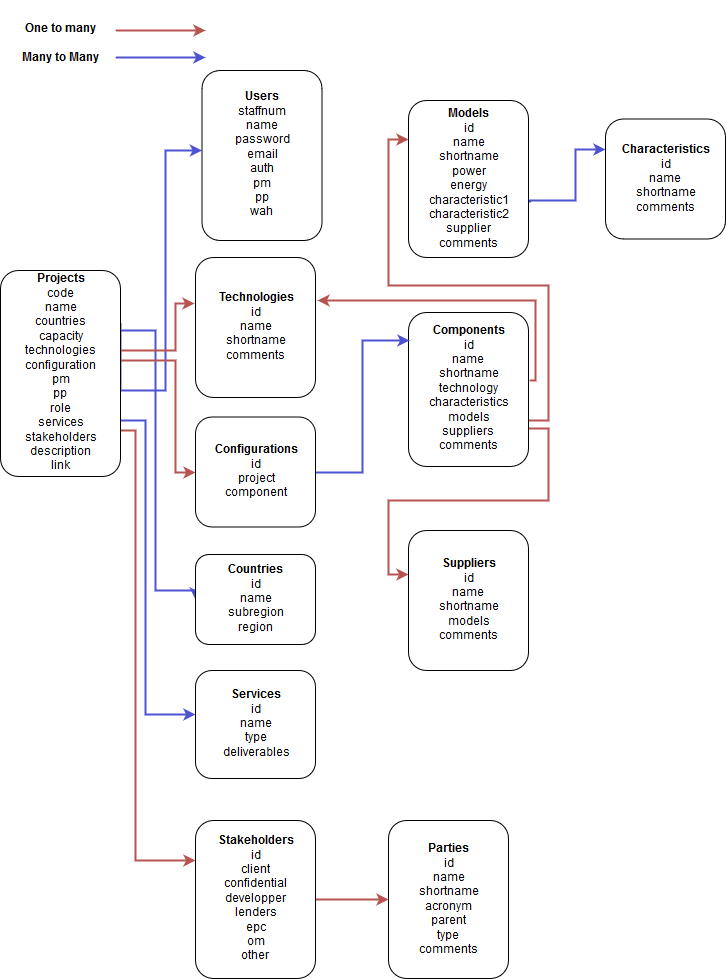

The diagram above was exported from draw.io. Its source (the exported page's mxGraphModel, read from the mxfile embedded in the PNG):
<mxGraphModel dx="1396" dy="738" grid="1" gridSize="10" guides="1" tooltips="1" connect="1" arrows="1" fold="1" page="1" pageScale="1" pageWidth="827" pageHeight="1169" math="0" shadow="0">
  <root>
    <mxCell id="0" />
    <mxCell id="1" parent="0" />
    <mxCell id="xHpu5x6V-htiXNoZu1I9-4" style="edgeStyle=orthogonalEdgeStyle;rounded=0;orthogonalLoop=1;jettySize=auto;html=1;exitX=1;exitY=0.25;exitDx=0;exitDy=0;strokeColor=#4E53D4;strokeWidth=2;" parent="1" source="xHpu5x6V-htiXNoZu1I9-1" target="xHpu5x6V-htiXNoZu1I9-2" edge="1">
      <mxGeometry relative="1" as="geometry">
        <Array as="points">
          <mxPoint x="145" y="420" />
          <mxPoint x="190" y="420" />
          <mxPoint x="190" y="180" />
        </Array>
      </mxGeometry>
    </mxCell>
    <mxCell id="xHpu5x6V-htiXNoZu1I9-95" style="edgeStyle=orthogonalEdgeStyle;rounded=0;orthogonalLoop=1;jettySize=auto;html=1;entryX=0;entryY=0.5;entryDx=0;entryDy=0;strokeColor=#4E53D4;strokeWidth=2;" parent="1" source="xHpu5x6V-htiXNoZu1I9-1" target="xHpu5x6V-htiXNoZu1I9-7" edge="1">
      <mxGeometry relative="1" as="geometry">
        <Array as="points">
          <mxPoint x="180" y="360" />
          <mxPoint x="180" y="620" />
          <mxPoint x="220" y="620" />
        </Array>
      </mxGeometry>
    </mxCell>
    <mxCell id="xHpu5x6V-htiXNoZu1I9-96" style="edgeStyle=orthogonalEdgeStyle;rounded=0;orthogonalLoop=1;jettySize=auto;html=1;entryX=0;entryY=0.407;entryDx=0;entryDy=0;entryPerimeter=0;fillColor=#f8cecc;strokeColor=#4E53D4;strokeWidth=2;" parent="1" source="xHpu5x6V-htiXNoZu1I9-1" target="xHpu5x6V-htiXNoZu1I9-93" edge="1">
      <mxGeometry relative="1" as="geometry">
        <Array as="points">
          <mxPoint x="170" y="450" />
          <mxPoint x="170" y="744" />
        </Array>
      </mxGeometry>
    </mxCell>
    <mxCell id="xHpu5x6V-htiXNoZu1I9-97" style="edgeStyle=orthogonalEdgeStyle;rounded=0;orthogonalLoop=1;jettySize=auto;html=1;entryX=0;entryY=0.25;entryDx=0;entryDy=0;strokeColor=#B85450;strokeWidth=2;" parent="1" source="xHpu5x6V-htiXNoZu1I9-1" target="xHpu5x6V-htiXNoZu1I9-91" edge="1">
      <mxGeometry relative="1" as="geometry">
        <Array as="points">
          <mxPoint x="160" y="460" />
          <mxPoint x="160" y="890" />
        </Array>
      </mxGeometry>
    </mxCell>
    <mxCell id="xHpu5x6V-htiXNoZu1I9-103" style="edgeStyle=orthogonalEdgeStyle;rounded=0;orthogonalLoop=1;jettySize=auto;html=1;entryX=0;entryY=0.5;entryDx=0;entryDy=0;strokeColor=#B85450;strokeWidth=2;" parent="1" edge="1" target="xHpu5x6V-htiXNoZu1I9-102" source="xHpu5x6V-htiXNoZu1I9-1">
      <mxGeometry relative="1" as="geometry">
        <mxPoint x="160" y="390" as="sourcePoint" />
        <mxPoint x="221.6521739130435" y="390" as="targetPoint" />
        <Array as="points">
          <mxPoint x="200" y="390" />
          <mxPoint x="200" y="502" />
        </Array>
      </mxGeometry>
    </mxCell>
    <mxCell id="DueDwESekjJRINiMV9v--5" style="edgeStyle=orthogonalEdgeStyle;rounded=0;orthogonalLoop=1;jettySize=auto;html=1;entryX=-0.008;entryY=0.329;entryDx=0;entryDy=0;entryPerimeter=0;strokeColor=#B85450;strokeWidth=2;" edge="1" parent="1" source="xHpu5x6V-htiXNoZu1I9-1" target="DueDwESekjJRINiMV9v--1">
      <mxGeometry relative="1" as="geometry">
        <Array as="points">
          <mxPoint x="200" y="380" />
          <mxPoint x="200" y="333" />
        </Array>
      </mxGeometry>
    </mxCell>
    <mxCell id="xHpu5x6V-htiXNoZu1I9-1" value="&lt;div&gt;&lt;b&gt;Projects&lt;/b&gt;&lt;/div&gt;&lt;div&gt;code&lt;/div&gt;&lt;div&gt;name&lt;/div&gt;&lt;div&gt;countries&lt;br&gt;&lt;/div&gt;&lt;div&gt;capacity&lt;/div&gt;&lt;div&gt;technologies&lt;br&gt;&lt;/div&gt;&lt;div&gt;configuration&lt;br&gt;&lt;/div&gt;&lt;div&gt;pm&lt;/div&gt;&lt;div&gt;pp&lt;br&gt;&lt;/div&gt;&lt;div&gt;role&lt;/div&gt;&lt;div&gt;services&lt;/div&gt;&lt;div&gt;stakeholders&lt;/div&gt;&lt;div&gt;description&lt;/div&gt;&lt;div&gt;link&lt;br&gt;&lt;/div&gt;" style="rounded=1;whiteSpace=wrap;html=1;" parent="1" vertex="1">
      <mxGeometry x="25" y="300" width="120" height="206" as="geometry" />
    </mxCell>
    <mxCell id="xHpu5x6V-htiXNoZu1I9-2" value="&lt;div&gt;&lt;b&gt;Users&lt;/b&gt;&lt;/div&gt;&lt;div&gt;staffnum&lt;/div&gt;&lt;div&gt;name&lt;/div&gt;&lt;div&gt;password&lt;/div&gt;&lt;div&gt;email&lt;/div&gt;&lt;div&gt;auth&lt;br&gt;&lt;/div&gt;&lt;div&gt;pm&lt;/div&gt;&lt;div&gt;pp&lt;/div&gt;&lt;div&gt;wah&lt;br&gt;&lt;/div&gt;" style="rounded=1;whiteSpace=wrap;html=1;" parent="1" vertex="1">
      <mxGeometry x="226.5" y="100" width="120" height="170" as="geometry" />
    </mxCell>
    <mxCell id="xHpu5x6V-htiXNoZu1I9-7" value="&lt;div&gt;&lt;b&gt;Countries&lt;/b&gt;&lt;/div&gt;&lt;div&gt;id&lt;/div&gt;&lt;div&gt;name&lt;/div&gt;&lt;div&gt;subregion&lt;/div&gt;&lt;div&gt;region&lt;/div&gt;" style="rounded=1;whiteSpace=wrap;html=1;" parent="1" vertex="1">
      <mxGeometry x="220" y="584" width="120" height="90" as="geometry" />
    </mxCell>
    <mxCell id="xHpu5x6V-htiXNoZu1I9-89" style="edgeStyle=orthogonalEdgeStyle;rounded=0;orthogonalLoop=1;jettySize=auto;html=1;exitX=1;exitY=0.75;exitDx=0;exitDy=0;entryX=0;entryY=0.314;entryDx=0;entryDy=0;entryPerimeter=0;strokeColor=#B85450;strokeWidth=2;" parent="1" source="xHpu5x6V-htiXNoZu1I9-21" target="xHpu5x6V-htiXNoZu1I9-23" edge="1">
      <mxGeometry relative="1" as="geometry">
        <Array as="points">
          <mxPoint x="573" y="458" />
          <mxPoint x="573" y="530" />
          <mxPoint x="413" y="530" />
          <mxPoint x="413" y="604" />
        </Array>
      </mxGeometry>
    </mxCell>
    <mxCell id="xHpu5x6V-htiXNoZu1I9-90" style="edgeStyle=orthogonalEdgeStyle;rounded=0;orthogonalLoop=1;jettySize=auto;html=1;entryX=0;entryY=0.25;entryDx=0;entryDy=0;strokeColor=#B85450;strokeWidth=2;" parent="1" source="xHpu5x6V-htiXNoZu1I9-21" target="xHpu5x6V-htiXNoZu1I9-22" edge="1">
      <mxGeometry relative="1" as="geometry">
        <Array as="points">
          <mxPoint x="573" y="450" />
          <mxPoint x="573" y="315" />
          <mxPoint x="413" y="315" />
          <mxPoint x="413" y="169" />
        </Array>
      </mxGeometry>
    </mxCell>
    <mxCell id="DueDwESekjJRINiMV9v--4" style="edgeStyle=orthogonalEdgeStyle;rounded=0;orthogonalLoop=1;jettySize=auto;html=1;strokeColor=#B85450;strokeWidth=2;exitX=1.008;exitY=0.442;exitDx=0;exitDy=0;exitPerimeter=0;" edge="1" parent="1" source="xHpu5x6V-htiXNoZu1I9-21">
      <mxGeometry relative="1" as="geometry">
        <mxPoint x="342" y="330" as="targetPoint" />
        <Array as="points">
          <mxPoint x="560" y="410" />
          <mxPoint x="560" y="330" />
        </Array>
      </mxGeometry>
    </mxCell>
    <mxCell id="DueDwESekjJRINiMV9v--8" style="edgeStyle=orthogonalEdgeStyle;rounded=0;orthogonalLoop=1;jettySize=auto;html=1;entryX=0;entryY=0.25;entryDx=0;entryDy=0;strokeColor=#4E53D4;strokeWidth=2;exitX=1.025;exitY=0.643;exitDx=0;exitDy=0;exitPerimeter=0;" edge="1" parent="1" source="xHpu5x6V-htiXNoZu1I9-22" target="DueDwESekjJRINiMV9v--7">
      <mxGeometry relative="1" as="geometry">
        <Array as="points">
          <mxPoint x="493" y="231" />
          <mxPoint x="493" y="230" />
          <mxPoint x="600" y="230" />
          <mxPoint x="600" y="179" />
        </Array>
      </mxGeometry>
    </mxCell>
    <mxCell id="xHpu5x6V-htiXNoZu1I9-21" value="&lt;div&gt;&lt;b&gt;Components&lt;/b&gt;&lt;/div&gt;&lt;div&gt;id&lt;/div&gt;&lt;div&gt;name&lt;br&gt;&lt;/div&gt;&lt;div&gt;shortname&lt;/div&gt;&lt;div&gt;technology&lt;br&gt;&lt;/div&gt;&lt;div&gt;&lt;div&gt;characteristics&lt;/div&gt;&lt;/div&gt;&lt;div&gt;models&lt;/div&gt;&lt;div&gt;suppliers&lt;br&gt;&lt;/div&gt;&lt;div&gt;comments&lt;br&gt;&lt;/div&gt;" style="rounded=1;whiteSpace=wrap;html=1;" parent="1" vertex="1">
      <mxGeometry x="433" y="342" width="120" height="154" as="geometry" />
    </mxCell>
    <mxCell id="xHpu5x6V-htiXNoZu1I9-22" value="&lt;div&gt;&lt;b&gt;Models&lt;/b&gt;&lt;/div&gt;&lt;div&gt;id&lt;/div&gt;&lt;div&gt;name&lt;/div&gt;&lt;div&gt;shortname&lt;/div&gt;&lt;div&gt;power&lt;/div&gt;&lt;div&gt;energy&lt;br&gt;&lt;/div&gt;&lt;div&gt;characteristic1&lt;/div&gt;&lt;div&gt;characteristic2&lt;/div&gt;&lt;div&gt;supplier&lt;/div&gt;&lt;div&gt;comments&lt;br&gt;&lt;/div&gt;" style="rounded=1;whiteSpace=wrap;html=1;" parent="1" vertex="1">
      <mxGeometry x="433" y="130" width="120" height="157" as="geometry" />
    </mxCell>
    <mxCell id="xHpu5x6V-htiXNoZu1I9-23" value="&lt;div&gt;&lt;b&gt;Suppliers&lt;/b&gt;&lt;/div&gt;&lt;div&gt;id&lt;/div&gt;&lt;div&gt;name&lt;br&gt;&lt;/div&gt;shortname&lt;div&gt;models&lt;/div&gt;&lt;div&gt;comments&lt;br&gt;&lt;/div&gt;" style="rounded=1;whiteSpace=wrap;html=1;" parent="1" vertex="1">
      <mxGeometry x="433" y="560" width="120" height="140" as="geometry" />
    </mxCell>
    <mxCell id="xHpu5x6V-htiXNoZu1I9-98" style="edgeStyle=orthogonalEdgeStyle;rounded=0;orthogonalLoop=1;jettySize=auto;html=1;strokeColor=#B85450;strokeWidth=2;" parent="1" source="xHpu5x6V-htiXNoZu1I9-91" target="xHpu5x6V-htiXNoZu1I9-92" edge="1">
      <mxGeometry relative="1" as="geometry" />
    </mxCell>
    <mxCell id="xHpu5x6V-htiXNoZu1I9-91" value="&lt;div&gt;&lt;b&gt;Stakeholders&lt;/b&gt;&lt;/div&gt;&lt;div&gt;id&lt;/div&gt;&lt;div&gt;client&lt;/div&gt;&lt;div&gt;confidential&lt;br&gt;&lt;/div&gt;&lt;div&gt;developper&lt;/div&gt;&lt;div&gt;lenders&lt;/div&gt;&lt;div&gt;epc&lt;/div&gt;&lt;div&gt;om&lt;/div&gt;&lt;div&gt;other&lt;br&gt;&lt;/div&gt;" style="rounded=1;whiteSpace=wrap;html=1;" parent="1" vertex="1">
      <mxGeometry x="220" y="850" width="120" height="158" as="geometry" />
    </mxCell>
    <mxCell id="xHpu5x6V-htiXNoZu1I9-92" value="&lt;div&gt;&lt;b&gt;Parties&lt;/b&gt;&lt;/div&gt;&lt;div&gt;id&lt;/div&gt;&lt;div&gt;name&lt;/div&gt;&lt;div&gt;shortname&lt;/div&gt;&lt;div&gt;acronym&lt;br&gt;&lt;/div&gt;&lt;div&gt;parent&lt;/div&gt;type&lt;br&gt;&lt;div&gt;comments&lt;br&gt;&lt;/div&gt;" style="rounded=1;whiteSpace=wrap;html=1;" parent="1" vertex="1">
      <mxGeometry x="413" y="850" width="120" height="158" as="geometry" />
    </mxCell>
    <mxCell id="xHpu5x6V-htiXNoZu1I9-93" value="&lt;div&gt;&lt;b&gt;Services&lt;/b&gt;&lt;/div&gt;&lt;div&gt;id&lt;/div&gt;&lt;div&gt;name&lt;/div&gt;&lt;div&gt;type&lt;br&gt;&lt;/div&gt;&lt;div&gt;deliverables&lt;/div&gt;" style="rounded=1;whiteSpace=wrap;html=1;" parent="1" vertex="1">
      <mxGeometry x="220" y="700" width="120" height="108" as="geometry" />
    </mxCell>
    <mxCell id="xHpu5x6V-htiXNoZu1I9-104" style="edgeStyle=orthogonalEdgeStyle;rounded=0;orthogonalLoop=1;jettySize=auto;html=1;strokeColor=#B85450;strokeWidth=2;" parent="1" source="xHpu5x6V-htiXNoZu1I9-100" edge="1">
      <mxGeometry relative="1" as="geometry">
        <mxPoint x="230" y="60" as="targetPoint" />
        <Array as="points">
          <mxPoint x="230" y="60" />
        </Array>
      </mxGeometry>
    </mxCell>
    <mxCell id="xHpu5x6V-htiXNoZu1I9-105" style="edgeStyle=orthogonalEdgeStyle;rounded=0;orthogonalLoop=1;jettySize=auto;html=1;strokeColor=#4E53D4;strokeWidth=2;" parent="1" edge="1">
      <mxGeometry relative="1" as="geometry">
        <mxPoint x="230" y="87" as="targetPoint" />
        <mxPoint x="140" y="86.86956521739137" as="sourcePoint" />
        <Array as="points">
          <mxPoint x="230" y="87" />
        </Array>
      </mxGeometry>
    </mxCell>
    <UserObject label="&lt;div&gt;&lt;b&gt;One to many&lt;/b&gt;&lt;/div&gt;&lt;div&gt;&lt;br&gt;&lt;/div&gt;&lt;div&gt;&lt;b&gt;Many to Many&lt;/b&gt; &lt;br&gt;&lt;/div&gt;" placeholders="1" name="Variable" id="xHpu5x6V-htiXNoZu1I9-100">
      <mxCell style="text;html=1;strokeColor=none;fillColor=none;align=center;verticalAlign=middle;whiteSpace=wrap;overflow=hidden;direction=south;" parent="1" vertex="1">
        <mxGeometry x="30" y="30" width="110" height="87" as="geometry" />
      </mxCell>
    </UserObject>
    <mxCell id="DueDwESekjJRINiMV9v--3" style="edgeStyle=orthogonalEdgeStyle;rounded=0;orthogonalLoop=1;jettySize=auto;html=1;strokeWidth=2;strokeColor=#4E53D4;" edge="1" parent="1" source="xHpu5x6V-htiXNoZu1I9-102">
      <mxGeometry relative="1" as="geometry">
        <mxPoint x="434" y="370" as="targetPoint" />
        <Array as="points">
          <mxPoint x="387" y="502" />
          <mxPoint x="387" y="370" />
          <mxPoint x="434" y="370" />
        </Array>
      </mxGeometry>
    </mxCell>
    <mxCell id="xHpu5x6V-htiXNoZu1I9-102" value="&lt;div&gt;&lt;b&gt;Configurations&lt;/b&gt;&lt;/div&gt;&lt;div&gt;id&lt;/div&gt;&lt;div&gt;project&lt;/div&gt;&lt;div&gt;component&lt;br&gt;&lt;/div&gt;" style="rounded=1;whiteSpace=wrap;html=1;" parent="1" vertex="1">
      <mxGeometry x="220" y="446.5" width="120" height="110" as="geometry" />
    </mxCell>
    <mxCell id="DueDwESekjJRINiMV9v--1" value="&lt;div&gt;&lt;b&gt;Technologies&lt;/b&gt;&lt;/div&gt;&lt;div&gt;id&lt;/div&gt;&lt;div&gt;name&lt;br&gt;&lt;/div&gt;shortname&lt;div&gt;comments&lt;br&gt;&lt;/div&gt;" style="rounded=1;whiteSpace=wrap;html=1;" vertex="1" parent="1">
      <mxGeometry x="220" y="287" width="120" height="140" as="geometry" />
    </mxCell>
    <mxCell id="DueDwESekjJRINiMV9v--7" value="&lt;div&gt;&lt;b&gt;Characteristics&lt;/b&gt;&lt;/div&gt;&lt;div&gt;id&lt;/div&gt;&lt;div&gt;name&lt;br&gt;&lt;/div&gt;shortname&lt;div&gt;comments&lt;br&gt;&lt;/div&gt;" style="rounded=1;whiteSpace=wrap;html=1;" vertex="1" parent="1">
      <mxGeometry x="630" y="148.5" width="120" height="120" as="geometry" />
    </mxCell>
  </root>
</mxGraphModel>